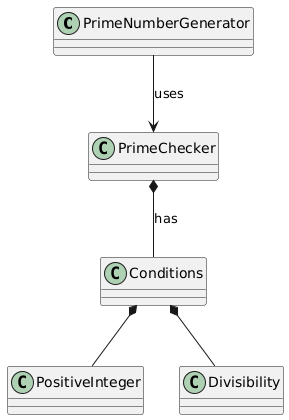

The diagram above was rendered by PlantUML. Its source (embedded in the PNG):
@startuml
class PrimeNumberGenerator {
}

class PrimeChecker {
}


PrimeNumberGenerator --> PrimeChecker : uses
PrimeChecker *--Conditions : has
Conditions *-- PositiveInteger
Conditions *-- Divisibility
@enduml